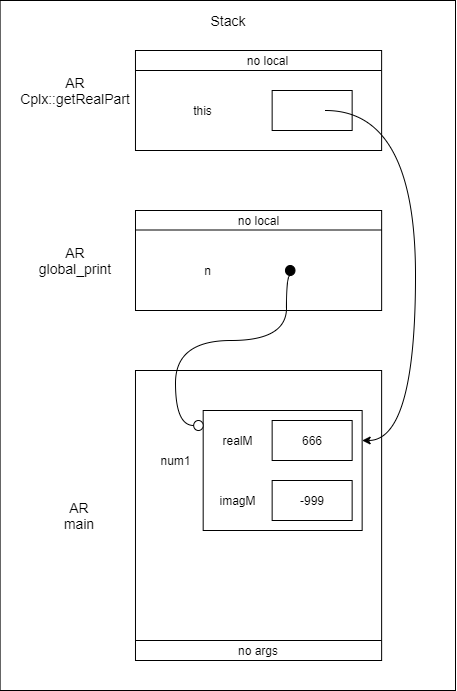

The diagram above was exported from draw.io. Its source (the exported page's mxGraphModel, read from the mxfile embedded in the PNG):
<mxGraphModel dx="1038" dy="1707" grid="1" gridSize="10" guides="1" tooltips="1" connect="1" arrows="1" fold="1" page="1" pageScale="1" pageWidth="850" pageHeight="1100" math="0" shadow="0">
  <root>
    <mxCell id="0" />
    <mxCell id="1" parent="0" />
    <mxCell id="pB7_21OsZDeNriHFMThP-14" value="" style="rounded=0;whiteSpace=wrap;html=1;" vertex="1" parent="1">
      <mxGeometry x="184.6" y="-10" width="455.4" height="690" as="geometry" />
    </mxCell>
    <mxCell id="pB7_21OsZDeNriHFMThP-12" value="" style="rounded=0;whiteSpace=wrap;html=1;" vertex="1" parent="1">
      <mxGeometry x="319.97" y="40" width="246.15" height="100" as="geometry" />
    </mxCell>
    <mxCell id="pB7_21OsZDeNriHFMThP-13" value="" style="rounded=0;whiteSpace=wrap;html=1;" vertex="1" parent="1">
      <mxGeometry x="456.65000000000003" y="80" width="80" height="40" as="geometry" />
    </mxCell>
    <mxCell id="uWGll-0CbrgkMA_lIn7q-15" value="" style="rounded=0;whiteSpace=wrap;html=1;" parent="1" vertex="1">
      <mxGeometry x="319.99" y="200" width="246.15" height="100" as="geometry" />
    </mxCell>
    <mxCell id="uWGll-0CbrgkMA_lIn7q-3" value="" style="rounded=0;whiteSpace=wrap;html=1;" parent="1" vertex="1">
      <mxGeometry x="319.97999999999996" y="360" width="246.15" height="290" as="geometry" />
    </mxCell>
    <mxCell id="PJE20yASwqty7nJTHeP5-3" value="Stack" style="text;html=1;strokeColor=none;fillColor=none;align=center;verticalAlign=middle;whiteSpace=wrap;rounded=0;fontSize=14;" parent="1" vertex="1">
      <mxGeometry x="371.65256410256404" y="-10" width="82.05128205128204" height="40" as="geometry" />
    </mxCell>
    <mxCell id="PJE20yASwqty7nJTHeP5-4" value="AR&lt;br style=&quot;font-size: 14px&quot;&gt;main" style="text;html=1;strokeColor=none;fillColor=none;align=center;verticalAlign=middle;whiteSpace=wrap;rounded=0;fontSize=14;" parent="1" vertex="1">
      <mxGeometry x="222.55102564102563" y="485" width="82.05128205128204" height="40" as="geometry" />
    </mxCell>
    <mxCell id="PJE20yASwqty7nJTHeP5-23" value="AR&lt;br&gt;global_print" style="text;html=1;strokeColor=none;fillColor=none;align=center;verticalAlign=middle;whiteSpace=wrap;rounded=0;fontSize=14;" parent="1" vertex="1">
      <mxGeometry x="199.98" y="230" width="120" height="40" as="geometry" />
    </mxCell>
    <mxCell id="PJE20yASwqty7nJTHeP5-26" value="" style="endArrow=none;html=1;" parent="1" edge="1">
      <mxGeometry x="320.00333333333333" y="199.5" width="51.28205128205128" height="50" as="geometry">
        <mxPoint x="320.00333333333333" y="219.5" as="sourcePoint" />
        <mxPoint x="566.1571794871794" y="219.5" as="targetPoint" />
      </mxGeometry>
    </mxCell>
    <mxCell id="PJE20yASwqty7nJTHeP5-28" value="no local" style="text;html=1;strokeColor=none;fillColor=none;align=center;verticalAlign=middle;whiteSpace=wrap;rounded=0;" parent="1" vertex="1">
      <mxGeometry x="387.675641025641" y="200" width="110.76923076923076" height="20" as="geometry" />
    </mxCell>
    <mxCell id="PJE20yASwqty7nJTHeP5-11" value="no args" style="text;html=1;strokeColor=none;fillColor=none;align=center;verticalAlign=middle;whiteSpace=wrap;rounded=0;" parent="1" vertex="1">
      <mxGeometry x="396.9046153846154" y="630" width="92.30769230769229" height="20" as="geometry" />
    </mxCell>
    <mxCell id="PJE20yASwqty7nJTHeP5-57" value="" style="curved=1;endArrow=none;html=1;fontSize=14;endFill=0;" parent="1" edge="1">
      <mxGeometry x="104.60000000000001" y="240" width="50" height="50" as="geometry">
        <mxPoint x="402.0358974358975" y="390" as="sourcePoint" />
        <mxPoint x="402.02999999999963" y="390" as="targetPoint" />
        <Array as="points" />
      </mxGeometry>
    </mxCell>
    <mxCell id="5OTEoSfdiRqcfT02eXME-11" value="" style="endArrow=none;html=1;" parent="1" edge="1">
      <mxGeometry x="161.00897435897437" y="430" width="51.28205128205128" height="50" as="geometry">
        <mxPoint x="319.98333333333323" y="630" as="sourcePoint" />
        <mxPoint x="566.1371794871794" y="630" as="targetPoint" />
        <Array as="points" />
      </mxGeometry>
    </mxCell>
    <mxCell id="uWGll-0CbrgkMA_lIn7q-2" value="" style="rounded=0;whiteSpace=wrap;html=1;" parent="1" vertex="1">
      <mxGeometry x="387.67999999999995" y="400" width="158.97" height="120" as="geometry" />
    </mxCell>
    <mxCell id="uWGll-0CbrgkMA_lIn7q-4" value="num1" style="text;html=1;align=center;verticalAlign=middle;resizable=0;points=[];autosize=1;strokeColor=none;fillColor=none;" parent="1" vertex="1">
      <mxGeometry x="334.59" y="440" width="50" height="20" as="geometry" />
    </mxCell>
    <mxCell id="uWGll-0CbrgkMA_lIn7q-5" value="666" style="rounded=0;whiteSpace=wrap;html=1;" parent="1" vertex="1">
      <mxGeometry x="456.65" y="410" width="80" height="40" as="geometry" />
    </mxCell>
    <mxCell id="uWGll-0CbrgkMA_lIn7q-6" value="-999" style="rounded=0;whiteSpace=wrap;html=1;" parent="1" vertex="1">
      <mxGeometry x="456.65" y="470" width="80" height="40" as="geometry" />
    </mxCell>
    <mxCell id="uWGll-0CbrgkMA_lIn7q-7" value="realM" style="text;html=1;align=center;verticalAlign=middle;resizable=0;points=[];autosize=1;strokeColor=none;fillColor=none;" parent="1" vertex="1">
      <mxGeometry x="396.9" y="420" width="50" height="20" as="geometry" />
    </mxCell>
    <mxCell id="uWGll-0CbrgkMA_lIn7q-8" value="imagM" style="text;html=1;align=center;verticalAlign=middle;resizable=0;points=[];autosize=1;strokeColor=none;fillColor=none;" parent="1" vertex="1">
      <mxGeometry x="396.9" y="480" width="50" height="20" as="geometry" />
    </mxCell>
    <mxCell id="uWGll-0CbrgkMA_lIn7q-12" value="n" style="text;html=1;align=center;verticalAlign=middle;resizable=0;points=[];autosize=1;strokeColor=none;fillColor=none;" parent="1" vertex="1">
      <mxGeometry x="381.66" y="250" width="20" height="20" as="geometry" />
    </mxCell>
    <mxCell id="uWGll-0CbrgkMA_lIn7q-13" value="" style="curved=1;endArrow=none;html=1;rounded=0;edgeStyle=orthogonalEdgeStyle;exitX=0.5;exitY=1;exitDx=0;exitDy=0;endFill=0;entryX=0;entryY=0.5;entryDx=0;entryDy=0;" parent="1" target="pB7_21OsZDeNriHFMThP-5" edge="1" source="pB7_21OsZDeNriHFMThP-2">
      <mxGeometry width="50" height="50" relative="1" as="geometry">
        <mxPoint x="471" y="280" as="sourcePoint" />
        <mxPoint x="370" y="415" as="targetPoint" />
        <Array as="points">
          <mxPoint x="471" y="265" />
          <mxPoint x="471" y="330" />
          <mxPoint x="360" y="330" />
          <mxPoint x="360" y="415" />
        </Array>
      </mxGeometry>
    </mxCell>
    <mxCell id="nybA2YcWLfIz0iM2jKi8-2" value="AR&lt;br&gt;Cplx::getRealPart" style="text;html=1;strokeColor=none;fillColor=none;align=center;verticalAlign=middle;whiteSpace=wrap;rounded=0;fontSize=14;" parent="1" vertex="1">
      <mxGeometry x="199.98" y="60" width="120" height="40" as="geometry" />
    </mxCell>
    <mxCell id="nybA2YcWLfIz0iM2jKi8-4" value="no local" style="text;html=1;strokeColor=none;fillColor=none;align=center;verticalAlign=middle;whiteSpace=wrap;rounded=0;" parent="1" vertex="1">
      <mxGeometry x="396.88564102564106" y="40" width="110.76923076923076" height="20" as="geometry" />
    </mxCell>
    <mxCell id="nybA2YcWLfIz0iM2jKi8-5" value="" style="endArrow=none;html=1;" parent="1" edge="1">
      <mxGeometry x="319.98333333333335" y="40" width="51.28205128205128" height="50" as="geometry">
        <mxPoint x="319.98333333333335" y="60" as="sourcePoint" />
        <mxPoint x="566.1371794871793" y="60" as="targetPoint" />
      </mxGeometry>
    </mxCell>
    <mxCell id="nybA2YcWLfIz0iM2jKi8-6" value="this" style="text;html=1;align=center;verticalAlign=middle;resizable=0;points=[];autosize=1;strokeColor=none;fillColor=none;" parent="1" vertex="1">
      <mxGeometry x="371.65000000000003" y="90" width="30" height="20" as="geometry" />
    </mxCell>
    <mxCell id="pB7_21OsZDeNriHFMThP-2" value="" style="ellipse;whiteSpace=wrap;html=1;strokeColor=#000000;strokeWidth=1;fillColor=#000000;gradientColor=none;" vertex="1" parent="1">
      <mxGeometry x="470" y="255" width="9.49" height="10" as="geometry" />
    </mxCell>
    <mxCell id="pB7_21OsZDeNriHFMThP-5" value="" style="ellipse;whiteSpace=wrap;html=1;strokeColor=#000000;strokeWidth=1;fillColor=default;gradientColor=none;" vertex="1" parent="1">
      <mxGeometry x="378.18999999999994" y="410" width="9.49" height="10" as="geometry" />
    </mxCell>
    <mxCell id="pB7_21OsZDeNriHFMThP-9" value="" style="curved=1;endArrow=classic;html=1;rounded=0;edgeStyle=orthogonalEdgeStyle;entryX=1;entryY=0.25;entryDx=0;entryDy=0;" edge="1" parent="1" target="uWGll-0CbrgkMA_lIn7q-2">
      <mxGeometry width="50" height="50" relative="1" as="geometry">
        <mxPoint x="510" y="100" as="sourcePoint" />
        <mxPoint x="700" y="380" as="targetPoint" />
        <Array as="points">
          <mxPoint x="600" y="100" />
          <mxPoint x="600" y="430" />
        </Array>
      </mxGeometry>
    </mxCell>
  </root>
</mxGraphModel>